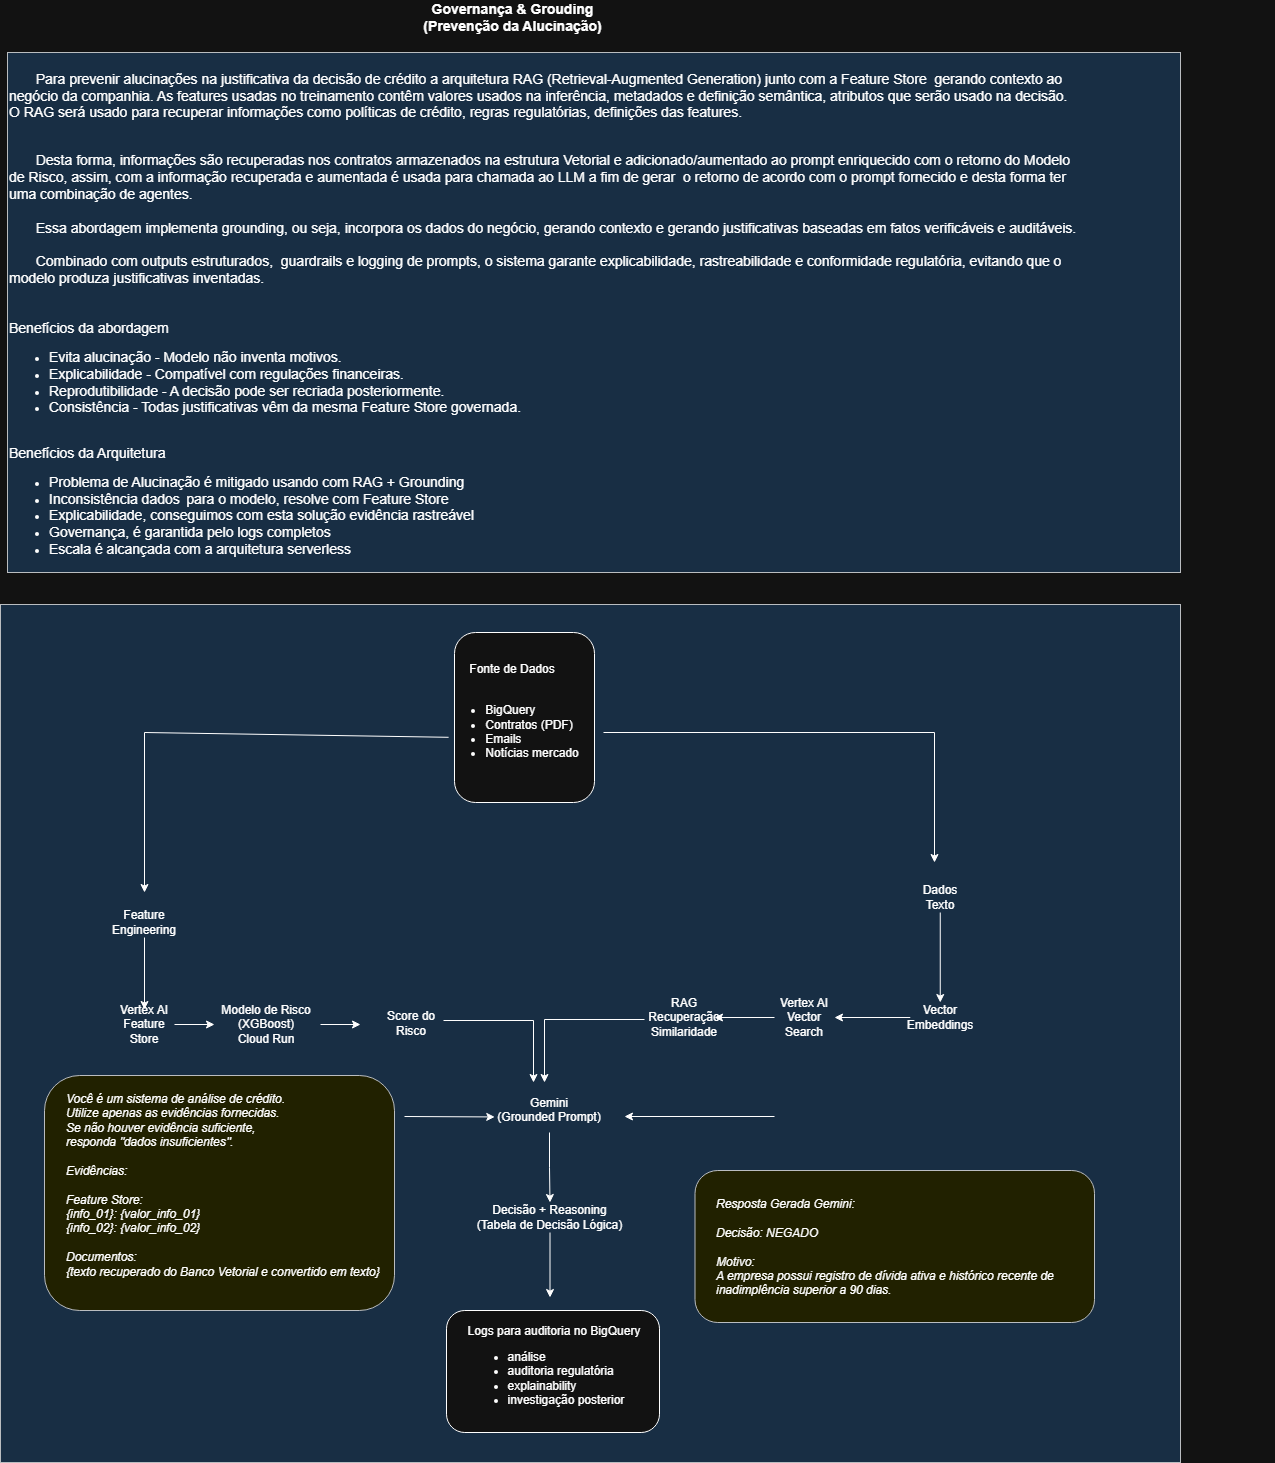

The diagram above was exported from draw.io. Its source (the exported page's mxGraphModel, read from the mxfile embedded in the PNG):
<mxGraphModel dx="1213" dy="-405" grid="1" gridSize="10" guides="1" tooltips="1" connect="1" arrows="1" fold="1" page="1" pageScale="1" pageWidth="827" pageHeight="1169" math="0" shadow="0">
  <root>
    <mxCell id="0" />
    <mxCell id="1" parent="0" />
    <mxCell id="qXEfgnzc90IIv-3IpEKg-2" parent="1" style="rounded=0;whiteSpace=wrap;html=1;fillColor=#cce5ff;strokeColor=#36393d;" value="" vertex="1">
      <mxGeometry height="520" width="1173" x="97" y="1280" as="geometry" />
    </mxCell>
    <mxCell id="qXEfgnzc90IIv-3IpEKg-3" parent="1" style="rounded=0;whiteSpace=wrap;html=1;fillColor=#cce5ff;strokeColor=#36393d;" value="" vertex="1">
      <mxGeometry height="858" width="1180" x="90" y="1832" as="geometry" />
    </mxCell>
    <mxCell id="3QiwOCORIn0j5tFV69Tr-145" parent="1" style="rounded=1;whiteSpace=wrap;html=1;" value="" vertex="1">
      <mxGeometry height="122" width="213" x="536" y="2538" as="geometry" />
    </mxCell>
    <mxCell id="3QiwOCORIn0j5tFV69Tr-143" parent="1" style="rounded=1;whiteSpace=wrap;html=1;fillColor=#ffff88;strokeColor=#36393d;" value="" vertex="1">
      <mxGeometry height="152" width="399.5" x="784.5" y="2398" as="geometry" />
    </mxCell>
    <mxCell id="3QiwOCORIn0j5tFV69Tr-142" parent="1" style="rounded=1;whiteSpace=wrap;html=1;fillColor=#ffff88;strokeColor=#36393d;" value="" vertex="1">
      <mxGeometry height="235" width="350" x="134" y="2303" as="geometry" />
    </mxCell>
    <mxCell id="3QiwOCORIn0j5tFV69Tr-128" parent="1" style="rounded=1;whiteSpace=wrap;html=1;" value="" vertex="1">
      <mxGeometry height="170" width="140" x="544" y="1860" as="geometry" />
    </mxCell>
    <mxCell id="7uIm9pzK7ymgNPtDu2-A-292" parent="1" style="text;html=1;whiteSpace=wrap;strokeColor=none;fillColor=none;align=center;verticalAlign=middle;rounded=0;" value="&lt;b&gt;&lt;font style=&quot;font-size: 14px;&quot;&gt;Governança &amp;amp; Grouding&lt;br&gt;(Prevenção da Alucinação)&lt;/font&gt;&lt;/b&gt;" vertex="1">
      <mxGeometry height="30" width="225" x="490" y="1230" as="geometry" />
    </mxCell>
    <mxCell id="7uIm9pzK7ymgNPtDu2-A-294" parent="1" style="text;html=1;whiteSpace=wrap;strokeColor=none;fillColor=none;align=left;verticalAlign=middle;rounded=0;" value="&lt;div style=&quot;&quot;&gt;&lt;div&gt;&lt;span style=&quot;font-size: 14px;&quot;&gt;&lt;span style=&quot;white-space: pre;&quot;&gt;&#09;&lt;/span&gt;Para prevenir alucinações na justificativa da decisão de crédito a arquitetura RAG (Retrieval-Augmented Generation) junto com a Feature Store&amp;nbsp; gerando contexto ao negócio da companhia.&amp;nbsp;&lt;/span&gt;&lt;span style=&quot;background-color: transparent; font-size: 14px;&quot;&gt;As features usadas no treinamento contêm valores usados na inferência, metadados e definição semântica, atributos que serão usado na decisão.&lt;/span&gt;&lt;/div&gt;&lt;div&gt;&lt;span style=&quot;font-size: 14px;&quot;&gt;O RAG será usado para recuperar informações como políticas de crédito, regras regulatórias, definições das features.&lt;/span&gt;&lt;/div&gt;&lt;div&gt;&lt;br&gt;&lt;/div&gt;&lt;div&gt;&lt;span style=&quot;font-size: 14px;&quot;&gt;&lt;span style=&quot;white-space: pre;&quot;&gt;&#09;&lt;/span&gt;&lt;br&gt;&lt;span style=&quot;white-space: pre;&quot;&gt;&#09;&lt;/span&gt;Desta forma, informações são recuperadas nos contratos armazenados na estrutura Vetorial e adicionado/aumentado ao prompt enriquecido com o retorno do Modelo de Risco, assim,&amp;nbsp;&lt;/span&gt;&lt;span style=&quot;font-size: 14px; background-color: transparent; color: light-dark(rgb(0, 0, 0), rgb(255, 255, 255));&quot;&gt;com a informação recuperada e aumentada é usada para chamada ao LLM a fim de gerar&amp;nbsp; o retorno de acordo com o prompt fornecido e desta forma ter uma combinação de agentes.&lt;/span&gt;&lt;/div&gt;&lt;div&gt;&lt;span style=&quot;font-size: 14px;&quot;&gt;&lt;br&gt;&lt;/span&gt;&lt;/div&gt;&lt;div&gt;&lt;span style=&quot;font-size: 14px;&quot;&gt;&lt;span style=&quot;white-space: pre;&quot;&gt;&#09;&lt;/span&gt;Essa abordagem implementa grounding, ou seja, incorpora os dados do negócio, gerando contexto e gerando justificativas baseadas em fatos verificáveis e auditáveis.&lt;/span&gt;&lt;/div&gt;&lt;div&gt;&lt;span style=&quot;font-size: 14px;&quot;&gt;&lt;br&gt;&lt;/span&gt;&lt;/div&gt;&lt;div&gt;&lt;span style=&quot;font-size: 14px;&quot;&gt;&lt;span style=&quot;white-space: pre;&quot;&gt;&#09;&lt;/span&gt;Combinado com outputs estruturados,&amp;nbsp; guardrails e logging de prompts, o sistema garante explicabilidade, rastreabilidade e conformidade regulatória, evitando que o modelo produza justificativas inventadas.&lt;/span&gt;&lt;/div&gt;&lt;div&gt;&lt;span style=&quot;font-size: 14px;&quot;&gt;&lt;br&gt;&lt;/span&gt;&lt;/div&gt;&lt;div&gt;&lt;span style=&quot;font-size: 14px;&quot;&gt;&lt;br&gt;&lt;/span&gt;&lt;/div&gt;&lt;div&gt;&lt;span style=&quot;font-size: 14px;&quot;&gt;Benefícios da abordagem&lt;/span&gt;&lt;/div&gt;&lt;div&gt;&lt;ul&gt;&lt;li&gt;&lt;span style=&quot;font-size: 14px;&quot;&gt;Evita alucinação - Modelo não inventa motivos.&lt;/span&gt;&lt;/li&gt;&lt;li&gt;&lt;span style=&quot;font-size: 14px; background-color: transparent; color: light-dark(rgb(0, 0, 0), rgb(255, 255, 255));&quot;&gt;Explicabilidade - Compatível com regulações financeiras.&lt;/span&gt;&lt;/li&gt;&lt;li&gt;&lt;span style=&quot;font-size: 14px; background-color: transparent; color: light-dark(rgb(0, 0, 0), rgb(255, 255, 255));&quot;&gt;Reprodutibilidade - A decisão pode ser recriada posteriormente.&lt;/span&gt;&lt;/li&gt;&lt;li&gt;&lt;span style=&quot;font-size: 14px; background-color: transparent; color: light-dark(rgb(0, 0, 0), rgb(255, 255, 255));&quot;&gt;Consistência - Todas justificativas vêm da mesma Feature Store governada.&lt;/span&gt;&lt;/li&gt;&lt;/ul&gt;&lt;/div&gt;&lt;div&gt;&lt;span style=&quot;font-size: 14px;&quot;&gt;&lt;br&gt;&lt;/span&gt;&lt;/div&gt;&lt;div&gt;&lt;span style=&quot;font-size: 14px;&quot;&gt;Benefícios da Arquitetura&lt;/span&gt;&lt;/div&gt;&lt;div&gt;&lt;ul&gt;&lt;li&gt;&lt;font style=&quot;font-size: 14px;&quot;&gt;&lt;span style=&quot;background-color: transparent; color: light-dark(rgb(0, 0, 0), rgb(255, 255, 255));&quot;&gt;Problema de Alucinação é&amp;nbsp;&lt;/span&gt;mitigado usando com&amp;nbsp;&lt;span style=&quot;background-color: transparent; color: light-dark(rgb(0, 0, 0), rgb(255, 255, 255));&quot;&gt;RAG + Grounding&lt;/span&gt;&lt;/font&gt;&lt;/li&gt;&lt;li&gt;&lt;font style=&quot;font-size: 14px;&quot;&gt;Inconsistência dados&lt;span style=&quot;white-space:pre&quot;&gt;&#09;&lt;/span&gt;&amp;nbsp;para o modelo, resolve com&amp;nbsp;Feature Store&lt;/font&gt;&lt;/li&gt;&lt;li&gt;&lt;font style=&quot;font-size: 14px;&quot;&gt;Explicabilidade, conseguimos com esta solução evidência rastreável&lt;/font&gt;&lt;/li&gt;&lt;li&gt;&lt;font style=&quot;font-size: 14px;&quot;&gt;Governança, é garantida pelo logs completos&lt;/font&gt;&lt;/li&gt;&lt;li&gt;&lt;font style=&quot;font-size: 14px;&quot;&gt;Escala é alcançada com a&amp;nbsp;arquitetura serverless&lt;/font&gt;&lt;/li&gt;&lt;/ul&gt;&lt;/div&gt;&lt;div&gt;&lt;br&gt;&lt;/div&gt;&lt;/div&gt;" vertex="1">
      <mxGeometry height="30" width="1072.5" x="97" y="1540" as="geometry" />
    </mxCell>
    <mxCell id="3QiwOCORIn0j5tFV69Tr-50" edge="1" parent="1" source="3QiwOCORIn0j5tFV69Tr-97" style="endArrow=classic;html=1;rounded=0;exitX=1;exitY=1;exitDx=0;exitDy=0;" value="">
      <mxGeometry height="50" relative="1" width="50" as="geometry">
        <Array as="points">
          <mxPoint x="1024" y="1960" />
        </Array>
        <mxPoint x="764" y="1960" as="sourcePoint" />
        <mxPoint x="1024" y="2090" as="targetPoint" />
      </mxGeometry>
    </mxCell>
    <mxCell id="3QiwOCORIn0j5tFV69Tr-97" parent="1" style="text;html=1;whiteSpace=wrap;strokeColor=none;fillColor=none;align=center;verticalAlign=middle;rounded=0;" value="Fonte de Dados&lt;br&gt;&lt;br&gt;&lt;div&gt;&lt;div style=&quot;text-align: left;&quot;&gt;&lt;ul&gt;&lt;li&gt;&lt;span style=&quot;background-color: transparent; color: light-dark(rgb(0, 0, 0), rgb(255, 255, 255));&quot;&gt;BigQuery&lt;/span&gt;&lt;/li&gt;&lt;li&gt;&lt;span style=&quot;background-color: transparent; color: light-dark(rgb(0, 0, 0), rgb(255, 255, 255));&quot;&gt;Contratos (PDF)&lt;/span&gt;&lt;/li&gt;&lt;li&gt;&lt;span style=&quot;background-color: transparent; color: light-dark(rgb(0, 0, 0), rgb(255, 255, 255));&quot;&gt;Emails&lt;/span&gt;&lt;/li&gt;&lt;li&gt;&lt;span style=&quot;background-color: transparent; color: light-dark(rgb(0, 0, 0), rgb(255, 255, 255));&quot;&gt;Notícias mercado&lt;/span&gt;&lt;/li&gt;&lt;/ul&gt;&lt;/div&gt;&lt;/div&gt;" vertex="1">
      <mxGeometry height="30" width="182" x="511" y="1930" as="geometry" />
    </mxCell>
    <mxCell id="3QiwOCORIn0j5tFV69Tr-109" edge="1" parent="1" source="3QiwOCORIn0j5tFV69Tr-98" style="edgeStyle=orthogonalEdgeStyle;rounded=0;orthogonalLoop=1;jettySize=auto;html=1;" target="3QiwOCORIn0j5tFV69Tr-99" value="">
      <mxGeometry relative="1" as="geometry" />
    </mxCell>
    <mxCell id="3QiwOCORIn0j5tFV69Tr-98" parent="1" style="text;html=1;whiteSpace=wrap;strokeColor=none;fillColor=none;align=center;verticalAlign=middle;rounded=0;" value="Feature Engineering" vertex="1">
      <mxGeometry height="30" width="60" x="204" y="2135" as="geometry" />
    </mxCell>
    <mxCell id="3QiwOCORIn0j5tFV69Tr-110" edge="1" parent="1" source="3QiwOCORIn0j5tFV69Tr-99" style="edgeStyle=orthogonalEdgeStyle;rounded=0;orthogonalLoop=1;jettySize=auto;html=1;" target="3QiwOCORIn0j5tFV69Tr-100" value="">
      <mxGeometry relative="1" as="geometry" />
    </mxCell>
    <mxCell id="3QiwOCORIn0j5tFV69Tr-99" parent="1" style="text;html=1;whiteSpace=wrap;strokeColor=none;fillColor=none;align=center;verticalAlign=middle;rounded=0;" value="Vertex AI Feature Store" vertex="1">
      <mxGeometry height="30" width="60" x="204" y="2237" as="geometry" />
    </mxCell>
    <mxCell id="3QiwOCORIn0j5tFV69Tr-100" parent="1" style="text;html=1;whiteSpace=wrap;strokeColor=none;fillColor=none;align=center;verticalAlign=middle;rounded=0;" value="Modelo de Risco (XGBoost)&lt;br&gt;Cloud Run" vertex="1">
      <mxGeometry height="10" width="104" x="304" y="2247" as="geometry" />
    </mxCell>
    <mxCell id="3QiwOCORIn0j5tFV69Tr-104" parent="1" style="text;html=1;whiteSpace=wrap;strokeColor=none;fillColor=none;align=center;verticalAlign=middle;rounded=0;" value="Score do Risco" vertex="1">
      <mxGeometry height="30" width="60" x="471" y="2236" as="geometry" />
    </mxCell>
    <mxCell id="3QiwOCORIn0j5tFV69Tr-115" edge="1" parent="1" source="3QiwOCORIn0j5tFV69Tr-106" style="edgeStyle=orthogonalEdgeStyle;rounded=0;orthogonalLoop=1;jettySize=auto;html=1;" target="3QiwOCORIn0j5tFV69Tr-107" value="">
      <mxGeometry relative="1" as="geometry" />
    </mxCell>
    <mxCell id="3QiwOCORIn0j5tFV69Tr-106" parent="1" style="text;html=1;whiteSpace=wrap;strokeColor=none;fillColor=none;align=center;verticalAlign=middle;rounded=0;" value="Dados Texto" vertex="1">
      <mxGeometry height="30" width="60" x="999.75" y="2110" as="geometry" />
    </mxCell>
    <mxCell id="3QiwOCORIn0j5tFV69Tr-112" edge="1" parent="1" source="3QiwOCORIn0j5tFV69Tr-107" style="edgeStyle=orthogonalEdgeStyle;rounded=0;orthogonalLoop=1;jettySize=auto;html=1;" target="3QiwOCORIn0j5tFV69Tr-108" value="">
      <mxGeometry relative="1" as="geometry" />
    </mxCell>
    <mxCell id="3QiwOCORIn0j5tFV69Tr-107" parent="1" style="text;html=1;whiteSpace=wrap;strokeColor=none;fillColor=none;align=center;verticalAlign=middle;rounded=0;" value="Vector Embeddings" vertex="1">
      <mxGeometry height="30" width="60" x="999.75" y="2230" as="geometry" />
    </mxCell>
    <mxCell id="3QiwOCORIn0j5tFV69Tr-114" edge="1" parent="1" source="3QiwOCORIn0j5tFV69Tr-108" style="edgeStyle=orthogonalEdgeStyle;rounded=0;orthogonalLoop=1;jettySize=auto;html=1;" target="3QiwOCORIn0j5tFV69Tr-113" value="">
      <mxGeometry relative="1" as="geometry" />
    </mxCell>
    <mxCell id="3QiwOCORIn0j5tFV69Tr-108" parent="1" style="text;html=1;whiteSpace=wrap;strokeColor=none;fillColor=none;align=center;verticalAlign=middle;rounded=0;" value="Vertex AI Vector Search" vertex="1">
      <mxGeometry height="30" width="60" x="864" y="2230" as="geometry" />
    </mxCell>
    <mxCell id="3QiwOCORIn0j5tFV69Tr-113" parent="1" style="text;html=1;whiteSpace=wrap;strokeColor=none;fillColor=none;align=center;verticalAlign=middle;rounded=0;" value="RAG Recuperação Similaridade" vertex="1">
      <mxGeometry height="30" width="60" x="744" y="2230" as="geometry" />
    </mxCell>
    <mxCell id="3QiwOCORIn0j5tFV69Tr-116" edge="1" parent="1" source="3QiwOCORIn0j5tFV69Tr-97" style="endArrow=classic;html=1;rounded=0;exitX=0.149;exitY=1.16;exitDx=0;exitDy=0;exitPerimeter=0;" value="">
      <mxGeometry height="50" relative="1" width="50" as="geometry">
        <Array as="points">
          <mxPoint x="234" y="1960" />
        </Array>
        <mxPoint x="504" y="1960" as="sourcePoint" />
        <mxPoint x="234" y="2120" as="targetPoint" />
      </mxGeometry>
    </mxCell>
    <mxCell id="3QiwOCORIn0j5tFV69Tr-131" edge="1" parent="1" source="3QiwOCORIn0j5tFV69Tr-117" style="edgeStyle=orthogonalEdgeStyle;rounded=0;orthogonalLoop=1;jettySize=auto;html=1;" target="3QiwOCORIn0j5tFV69Tr-129" value="">
      <mxGeometry relative="1" as="geometry" />
    </mxCell>
    <mxCell id="3QiwOCORIn0j5tFV69Tr-117" parent="1" style="text;html=1;whiteSpace=wrap;strokeColor=none;fillColor=none;align=center;verticalAlign=middle;rounded=0;" value="&lt;div&gt;Gemini&lt;br&gt;&lt;span style=&quot;background-color: transparent; color: light-dark(rgb(0, 0, 0), rgb(255, 255, 255));&quot;&gt;(Grounded Prompt)&lt;/span&gt;&lt;/div&gt;&lt;div&gt;&lt;br&gt;&lt;/div&gt;" vertex="1">
      <mxGeometry height="30" width="130" x="574" y="2330" as="geometry" />
    </mxCell>
    <mxCell id="3QiwOCORIn0j5tFV69Tr-126" edge="1" parent="1" style="endArrow=classic;html=1;rounded=0;exitX=1;exitY=1;exitDx=0;exitDy=0;" value="">
      <mxGeometry height="50" relative="1" width="50" as="geometry">
        <Array as="points">
          <mxPoint x="623" y="2248" />
        </Array>
        <mxPoint x="533" y="2248" as="sourcePoint" />
        <mxPoint x="623" y="2310" as="targetPoint" />
      </mxGeometry>
    </mxCell>
    <mxCell id="3QiwOCORIn0j5tFV69Tr-127" edge="1" parent="1" style="endArrow=classic;html=1;rounded=0;" value="">
      <mxGeometry height="50" relative="1" width="50" as="geometry">
        <Array as="points">
          <mxPoint x="634" y="2247" />
        </Array>
        <mxPoint x="734" y="2247" as="sourcePoint" />
        <mxPoint x="634" y="2310" as="targetPoint" />
      </mxGeometry>
    </mxCell>
    <mxCell id="3QiwOCORIn0j5tFV69Tr-133" edge="1" parent="1" source="3QiwOCORIn0j5tFV69Tr-129" style="edgeStyle=orthogonalEdgeStyle;rounded=0;orthogonalLoop=1;jettySize=auto;html=1;" value="">
      <mxGeometry relative="1" as="geometry">
        <mxPoint x="639.5" y="2525" as="targetPoint" />
      </mxGeometry>
    </mxCell>
    <mxCell id="3QiwOCORIn0j5tFV69Tr-129" parent="1" style="text;html=1;whiteSpace=wrap;strokeColor=none;fillColor=none;align=center;verticalAlign=middle;rounded=0;" value="&lt;div&gt;Decisão + Reasoning &lt;br&gt;(Tabela de Decisão Lógica)&lt;/div&gt;" vertex="1">
      <mxGeometry height="30" width="161" x="559" y="2430" as="geometry" />
    </mxCell>
    <mxCell id="3QiwOCORIn0j5tFV69Tr-130" parent="1" style="text;html=1;whiteSpace=wrap;strokeColor=none;fillColor=none;align=center;verticalAlign=middle;rounded=0;" value="Logs para auditoria no BigQuery&lt;br&gt;&lt;div style=&quot;text-align: left;&quot;&gt;&lt;ul&gt;&lt;li&gt;&lt;span style=&quot;background-color: transparent; color: light-dark(rgb(0, 0, 0), rgb(255, 255, 255));&quot;&gt;análise&lt;/span&gt;&lt;/li&gt;&lt;li&gt;&lt;span style=&quot;background-color: transparent; color: light-dark(rgb(0, 0, 0), rgb(255, 255, 255));&quot;&gt;auditoria regulatória&lt;/span&gt;&lt;/li&gt;&lt;li&gt;&lt;span style=&quot;background-color: transparent; color: light-dark(rgb(0, 0, 0), rgb(255, 255, 255));&quot;&gt;explainability&lt;/span&gt;&lt;/li&gt;&lt;li&gt;&lt;span style=&quot;background-color: transparent; color: light-dark(rgb(0, 0, 0), rgb(255, 255, 255));&quot;&gt;investigação posterior&lt;/span&gt;&lt;/li&gt;&lt;/ul&gt;&lt;/div&gt;" vertex="1">
      <mxGeometry height="30" width="282" x="502.5" y="2584" as="geometry" />
    </mxCell>
    <mxCell id="3QiwOCORIn0j5tFV69Tr-134" parent="1" style="text;html=1;whiteSpace=wrap;strokeColor=none;fillColor=none;align=left;verticalAlign=middle;rounded=0;" value="&lt;div&gt;&lt;i&gt;Você é um sistema de análise de crédito.&lt;/i&gt;&lt;/div&gt;&lt;div&gt;&lt;i&gt;Utilize apenas as evidências fornecidas.&lt;/i&gt;&lt;/div&gt;&lt;div&gt;&lt;i&gt;Se não houver evidência suficiente,&lt;/i&gt;&lt;/div&gt;&lt;div&gt;&lt;i&gt;responda &quot;dados insuficientes&quot;.&lt;/i&gt;&lt;/div&gt;&lt;div&gt;&lt;i&gt;&lt;br&gt;&lt;/i&gt;&lt;/div&gt;&lt;div&gt;&lt;i&gt;Evidências:&lt;/i&gt;&lt;/div&gt;&lt;div&gt;&lt;i&gt;&lt;br&gt;&lt;/i&gt;&lt;/div&gt;&lt;div&gt;&lt;i&gt;Feature Store:&lt;/i&gt;&lt;/div&gt;&lt;div&gt;&lt;i&gt;{info_01}: {valor_info_01}&lt;/i&gt;&lt;/div&gt;&lt;div&gt;&lt;i&gt;{info_02}: {valor_info_02}&lt;/i&gt;&lt;/div&gt;&lt;div&gt;&lt;i&gt;&lt;br&gt;&lt;/i&gt;&lt;/div&gt;&lt;div&gt;&lt;i&gt;Documentos:&lt;/i&gt;&lt;/div&gt;&lt;div&gt;&lt;i&gt;{texto recuperado do Banco Vetorial e convertido em texto}&lt;/i&gt;&lt;/div&gt;" vertex="1">
      <mxGeometry height="30" width="560" x="154" y="2398" as="geometry" />
    </mxCell>
    <mxCell id="3QiwOCORIn0j5tFV69Tr-135" edge="1" parent="1" style="endArrow=classic;html=1;rounded=0;" value="">
      <mxGeometry height="50" relative="1" width="50" as="geometry">
        <mxPoint x="864" y="2344" as="sourcePoint" />
        <mxPoint x="714" y="2344" as="targetPoint" />
      </mxGeometry>
    </mxCell>
    <mxCell id="3QiwOCORIn0j5tFV69Tr-139" parent="1" style="text;html=1;whiteSpace=wrap;strokeColor=none;fillColor=none;align=left;verticalAlign=middle;rounded=0;" value="&lt;div&gt;&lt;i style=&quot;background-color: transparent; color: light-dark(rgb(0, 0, 0), rgb(255, 255, 255));&quot;&gt;Resposta Gerada Gemini:&lt;/i&gt;&lt;/div&gt;&lt;div&gt;&lt;i&gt;&lt;br&gt;&lt;/i&gt;&lt;/div&gt;&lt;div&gt;&lt;i&gt;Decisão: NEGADO&lt;/i&gt;&lt;/div&gt;&lt;div&gt;&lt;i&gt;&lt;br&gt;&lt;/i&gt;&lt;/div&gt;&lt;div&gt;&lt;i&gt;Motivo:&lt;/i&gt;&lt;/div&gt;&lt;div&gt;&lt;i&gt;A empresa possui registro de dívida ativa e histórico recente de &lt;br&gt;inadimplência superior a 90 dias.&lt;/i&gt;&lt;/div&gt;" vertex="1">
      <mxGeometry height="30" width="560" x="804" y="2460" as="geometry" />
    </mxCell>
    <mxCell id="3QiwOCORIn0j5tFV69Tr-140" edge="1" parent="1" style="endArrow=classic;html=1;rounded=0;" value="">
      <mxGeometry height="50" relative="1" width="50" as="geometry">
        <mxPoint x="494" y="2344" as="sourcePoint" />
        <mxPoint x="584.25" y="2344.44" as="targetPoint" />
      </mxGeometry>
    </mxCell>
    <mxCell id="qXEfgnzc90IIv-3IpEKg-1" edge="1" parent="1" style="edgeStyle=orthogonalEdgeStyle;rounded=0;orthogonalLoop=1;jettySize=auto;html=1;" value="">
      <mxGeometry relative="1" as="geometry">
        <mxPoint x="410" y="2252" as="sourcePoint" />
        <mxPoint x="450" y="2252" as="targetPoint" />
      </mxGeometry>
    </mxCell>
  </root>
</mxGraphModel>